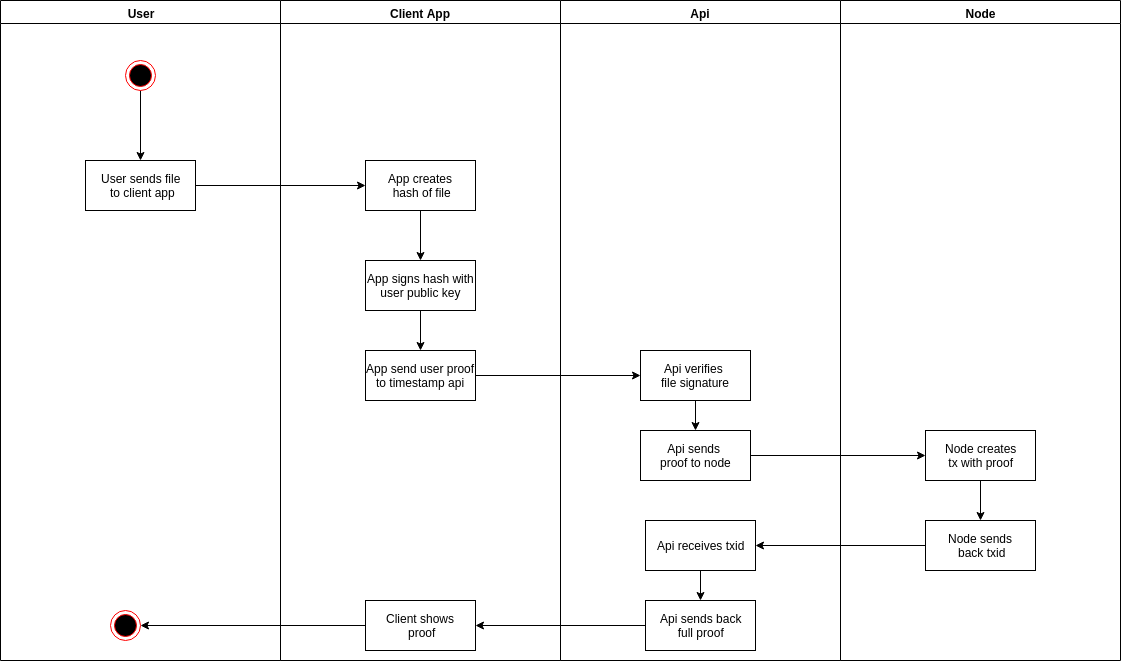

The diagram above was exported from draw.io. Its source (the exported page's mxGraphModel, read from the mxfile embedded in the PNG):
<mxGraphModel dx="1360" dy="716" grid="1" gridSize="10" guides="1" tooltips="1" connect="1" arrows="1" fold="1" page="1" pageScale="1" pageWidth="1169" pageHeight="826" background="#ffffff" math="0" shadow="0">
  <root>
    <mxCell id="0" />
    <mxCell id="1" parent="0" />
    <mxCell id="2" value="User" style="swimlane;whiteSpace=wrap" parent="1" vertex="1">
      <mxGeometry x="10" y="90" width="280" height="660" as="geometry" />
    </mxCell>
    <mxCell id="MYj9TfyZoTxQL_si-NGD-51" style="edgeStyle=orthogonalEdgeStyle;rounded=0;orthogonalLoop=1;jettySize=auto;html=1;exitX=0.5;exitY=1;exitDx=0;exitDy=0;entryX=0.5;entryY=0;entryDx=0;entryDy=0;" edge="1" parent="2" source="MYj9TfyZoTxQL_si-NGD-49" target="MYj9TfyZoTxQL_si-NGD-50">
      <mxGeometry relative="1" as="geometry" />
    </mxCell>
    <mxCell id="MYj9TfyZoTxQL_si-NGD-49" value="" style="ellipse;html=1;shape=endState;fillColor=#000000;strokeColor=#ff0000;" vertex="1" parent="2">
      <mxGeometry x="125" y="60" width="30" height="30" as="geometry" />
    </mxCell>
    <mxCell id="MYj9TfyZoTxQL_si-NGD-50" value="User sends file &lt;br&gt;to client app" style="html=1;" vertex="1" parent="2">
      <mxGeometry x="85" y="160" width="110" height="50" as="geometry" />
    </mxCell>
    <mxCell id="MYj9TfyZoTxQL_si-NGD-74" value="" style="ellipse;html=1;shape=endState;fillColor=#000000;strokeColor=#ff0000;" vertex="1" parent="2">
      <mxGeometry x="110" y="610" width="30" height="30" as="geometry" />
    </mxCell>
    <mxCell id="3" value="Client App" style="swimlane;whiteSpace=wrap" parent="1" vertex="1">
      <mxGeometry x="290" y="90" width="280" height="660" as="geometry" />
    </mxCell>
    <mxCell id="MYj9TfyZoTxQL_si-NGD-55" style="edgeStyle=orthogonalEdgeStyle;rounded=0;orthogonalLoop=1;jettySize=auto;html=1;exitX=0.5;exitY=1;exitDx=0;exitDy=0;" edge="1" parent="3" source="MYj9TfyZoTxQL_si-NGD-52" target="MYj9TfyZoTxQL_si-NGD-54">
      <mxGeometry relative="1" as="geometry" />
    </mxCell>
    <mxCell id="MYj9TfyZoTxQL_si-NGD-52" value="App creates &lt;br&gt;hash of file" style="html=1;" vertex="1" parent="3">
      <mxGeometry x="85" y="160" width="110" height="50" as="geometry" />
    </mxCell>
    <mxCell id="MYj9TfyZoTxQL_si-NGD-57" style="edgeStyle=orthogonalEdgeStyle;rounded=0;orthogonalLoop=1;jettySize=auto;html=1;exitX=0.5;exitY=1;exitDx=0;exitDy=0;" edge="1" parent="3" source="MYj9TfyZoTxQL_si-NGD-54" target="MYj9TfyZoTxQL_si-NGD-56">
      <mxGeometry relative="1" as="geometry" />
    </mxCell>
    <mxCell id="MYj9TfyZoTxQL_si-NGD-54" value="App signs hash with&lt;br&gt;user public key" style="html=1;" vertex="1" parent="3">
      <mxGeometry x="85" y="260" width="110" height="50" as="geometry" />
    </mxCell>
    <mxCell id="MYj9TfyZoTxQL_si-NGD-56" value="App send user proof&lt;br&gt;to timestamp api" style="html=1;" vertex="1" parent="3">
      <mxGeometry x="85" y="350" width="110" height="50" as="geometry" />
    </mxCell>
    <mxCell id="MYj9TfyZoTxQL_si-NGD-72" value="Client shows &lt;br&gt;proof" style="html=1;" vertex="1" parent="3">
      <mxGeometry x="85" y="600" width="110" height="50" as="geometry" />
    </mxCell>
    <mxCell id="4" value="Api" style="swimlane;whiteSpace=wrap;startSize=23;" parent="1" vertex="1">
      <mxGeometry x="570" y="90" width="280" height="660" as="geometry" />
    </mxCell>
    <mxCell id="MYj9TfyZoTxQL_si-NGD-61" style="edgeStyle=orthogonalEdgeStyle;rounded=0;orthogonalLoop=1;jettySize=auto;html=1;exitX=0.5;exitY=1;exitDx=0;exitDy=0;entryX=0.5;entryY=0;entryDx=0;entryDy=0;" edge="1" parent="4" source="MYj9TfyZoTxQL_si-NGD-58" target="MYj9TfyZoTxQL_si-NGD-60">
      <mxGeometry relative="1" as="geometry" />
    </mxCell>
    <mxCell id="MYj9TfyZoTxQL_si-NGD-58" value="Api verifies &lt;br&gt;file signature" style="html=1;" vertex="1" parent="4">
      <mxGeometry x="80" y="350" width="110" height="50" as="geometry" />
    </mxCell>
    <mxCell id="MYj9TfyZoTxQL_si-NGD-60" value="Api sends &lt;br&gt;proof to node" style="html=1;" vertex="1" parent="4">
      <mxGeometry x="80" y="430" width="110" height="50" as="geometry" />
    </mxCell>
    <mxCell id="MYj9TfyZoTxQL_si-NGD-69" style="edgeStyle=orthogonalEdgeStyle;rounded=0;orthogonalLoop=1;jettySize=auto;html=1;exitX=0.5;exitY=1;exitDx=0;exitDy=0;entryX=0.5;entryY=0;entryDx=0;entryDy=0;" edge="1" parent="4" source="MYj9TfyZoTxQL_si-NGD-66" target="MYj9TfyZoTxQL_si-NGD-68">
      <mxGeometry relative="1" as="geometry" />
    </mxCell>
    <mxCell id="MYj9TfyZoTxQL_si-NGD-66" value="Api receives txid" style="html=1;" vertex="1" parent="4">
      <mxGeometry x="85" y="520" width="110" height="50" as="geometry" />
    </mxCell>
    <mxCell id="MYj9TfyZoTxQL_si-NGD-68" value="Api sends back&lt;br&gt;full proof" style="html=1;" vertex="1" parent="4">
      <mxGeometry x="85" y="600" width="110" height="50" as="geometry" />
    </mxCell>
    <mxCell id="MYj9TfyZoTxQL_si-NGD-41" value="Node" style="swimlane;whiteSpace=wrap" vertex="1" parent="1">
      <mxGeometry x="850" y="90" width="280" height="660" as="geometry" />
    </mxCell>
    <mxCell id="MYj9TfyZoTxQL_si-NGD-65" style="edgeStyle=orthogonalEdgeStyle;rounded=0;orthogonalLoop=1;jettySize=auto;html=1;exitX=0.5;exitY=1;exitDx=0;exitDy=0;" edge="1" parent="MYj9TfyZoTxQL_si-NGD-41" source="MYj9TfyZoTxQL_si-NGD-62" target="MYj9TfyZoTxQL_si-NGD-64">
      <mxGeometry relative="1" as="geometry" />
    </mxCell>
    <mxCell id="MYj9TfyZoTxQL_si-NGD-62" value="Node creates&lt;br&gt;tx with proof" style="html=1;" vertex="1" parent="MYj9TfyZoTxQL_si-NGD-41">
      <mxGeometry x="85" y="430" width="110" height="50" as="geometry" />
    </mxCell>
    <mxCell id="MYj9TfyZoTxQL_si-NGD-64" value="Node sends &lt;br&gt;back txid" style="html=1;" vertex="1" parent="MYj9TfyZoTxQL_si-NGD-41">
      <mxGeometry x="85" y="520" width="110" height="50" as="geometry" />
    </mxCell>
    <mxCell id="MYj9TfyZoTxQL_si-NGD-53" style="edgeStyle=orthogonalEdgeStyle;rounded=0;orthogonalLoop=1;jettySize=auto;html=1;exitX=1;exitY=0.5;exitDx=0;exitDy=0;" edge="1" parent="1" source="MYj9TfyZoTxQL_si-NGD-50" target="MYj9TfyZoTxQL_si-NGD-52">
      <mxGeometry relative="1" as="geometry" />
    </mxCell>
    <mxCell id="MYj9TfyZoTxQL_si-NGD-59" style="edgeStyle=orthogonalEdgeStyle;rounded=0;orthogonalLoop=1;jettySize=auto;html=1;exitX=1;exitY=0.5;exitDx=0;exitDy=0;entryX=0;entryY=0.5;entryDx=0;entryDy=0;" edge="1" parent="1" source="MYj9TfyZoTxQL_si-NGD-56" target="MYj9TfyZoTxQL_si-NGD-58">
      <mxGeometry relative="1" as="geometry" />
    </mxCell>
    <mxCell id="MYj9TfyZoTxQL_si-NGD-63" style="edgeStyle=orthogonalEdgeStyle;rounded=0;orthogonalLoop=1;jettySize=auto;html=1;exitX=1;exitY=0.5;exitDx=0;exitDy=0;" edge="1" parent="1" source="MYj9TfyZoTxQL_si-NGD-60" target="MYj9TfyZoTxQL_si-NGD-62">
      <mxGeometry relative="1" as="geometry" />
    </mxCell>
    <mxCell id="MYj9TfyZoTxQL_si-NGD-67" style="edgeStyle=orthogonalEdgeStyle;rounded=0;orthogonalLoop=1;jettySize=auto;html=1;exitX=0;exitY=0.5;exitDx=0;exitDy=0;" edge="1" parent="1" source="MYj9TfyZoTxQL_si-NGD-64" target="MYj9TfyZoTxQL_si-NGD-66">
      <mxGeometry relative="1" as="geometry" />
    </mxCell>
    <mxCell id="MYj9TfyZoTxQL_si-NGD-73" style="edgeStyle=orthogonalEdgeStyle;rounded=0;orthogonalLoop=1;jettySize=auto;html=1;exitX=0;exitY=0.5;exitDx=0;exitDy=0;entryX=1;entryY=0.5;entryDx=0;entryDy=0;" edge="1" parent="1" source="MYj9TfyZoTxQL_si-NGD-68" target="MYj9TfyZoTxQL_si-NGD-72">
      <mxGeometry relative="1" as="geometry" />
    </mxCell>
    <mxCell id="MYj9TfyZoTxQL_si-NGD-75" style="edgeStyle=orthogonalEdgeStyle;rounded=0;orthogonalLoop=1;jettySize=auto;html=1;exitX=0;exitY=0.5;exitDx=0;exitDy=0;entryX=1;entryY=0.5;entryDx=0;entryDy=0;" edge="1" parent="1" source="MYj9TfyZoTxQL_si-NGD-72" target="MYj9TfyZoTxQL_si-NGD-74">
      <mxGeometry relative="1" as="geometry" />
    </mxCell>
  </root>
</mxGraphModel>